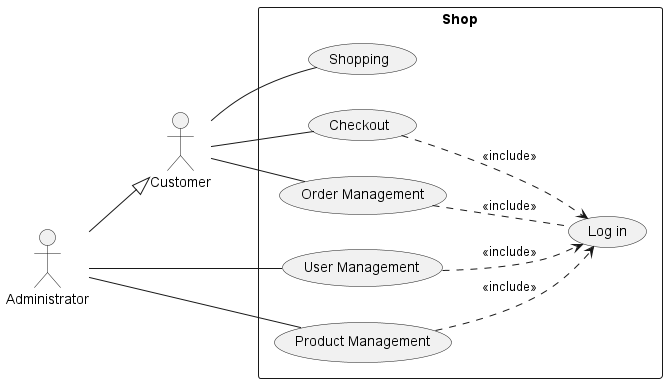

The diagram above was rendered by PlantUML. Its source (embedded in the PNG):
@startuml
left to right direction
actor Customer as C
actor Administrator as A

rectangle "Shop" {
    usecase "Log in" as LI
    usecase "User Management" as UM
    usecase "Product Management" as PM
    usecase "Shopping" as S
    usecase "Checkout" as CO
    usecase "Order Management" as OM

    C -- S
    C -- CO 
    CO ..> LI: <<include>> 
    C -- OM 
    OM .. LI: <<include>> 

    A -- UM
    UM ..> LI: <<include>> 
    A -- PM
    PM ..> LI: <<include>>
    
    A --|> C

}


@enduml